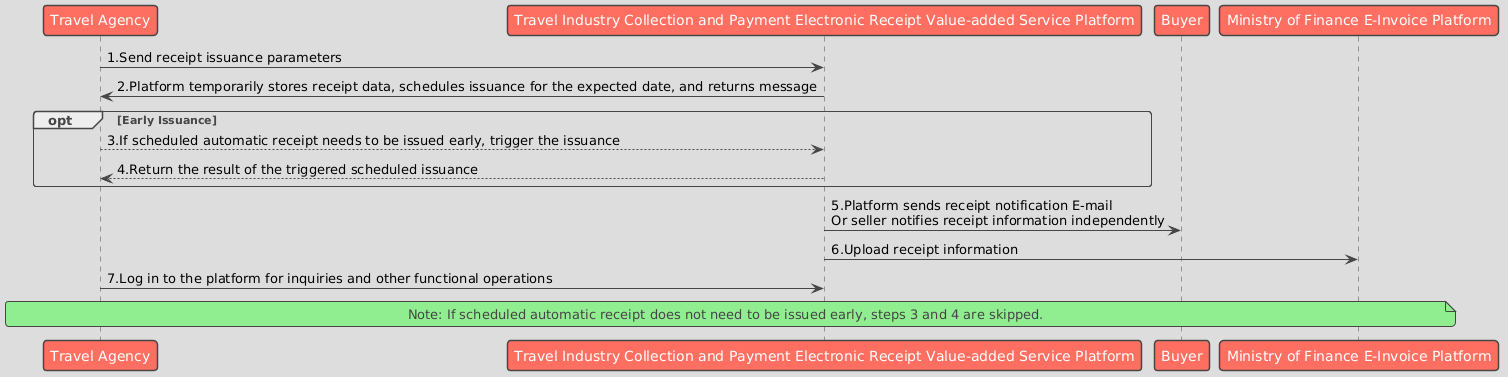

The diagram above was rendered by PlantUML. Its source (embedded in the PNG):
@startuml
!theme toy

participant "Travel Agency" as Business
participant "Travel Industry Collection and Payment Electronic Receipt Value-added Service Platform" as Platform
participant "Buyer" as Buyer
participant "Ministry of Finance E-Invoice Platform" as GovPlatform

Business -> Platform : 1.Send receipt issuance parameters
Platform -> Business : 2.Platform temporarily stores receipt data, schedules issuance for the expected date, and returns message

opt Early Issuance
    Business --> Platform : 3.If scheduled automatic receipt needs to be issued early, trigger the issuance
    Platform --> Business : 4.Return the result of the triggered scheduled issuance
end

Platform -> Buyer : 5.Platform sends receipt notification E-mail\nOr seller notifies receipt information independently
Platform -> GovPlatform : 6.Upload receipt information
Business -> Platform : 7.Log in to the platform for inquiries and other functional operations

note across: Note: If scheduled automatic receipt does not need to be issued early, steps 3 and 4 are skipped.
@enduml